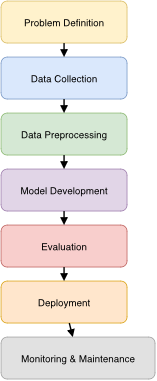

The diagram above was exported from draw.io. Its source (the exported page's mxGraphModel, read from the mxfile embedded in the PNG):
<mxGraphModel dx="630" dy="835" grid="1" gridSize="10" guides="1" tooltips="1" connect="1" arrows="1" fold="1" page="1" pageScale="1" pageWidth="827" pageHeight="1169" math="0" shadow="0">
  <root>
    <mxCell id="0" />
    <mxCell id="1" parent="0" />
    <mxCell id="4jKU_bsm3JOp-kwtPn1X-1" value="Problem Definition" style="rounded=1;fillColor=#FFF2CC;strokeColor=#D6B656;fontSize=14;" parent="1" vertex="1">
      <mxGeometry x="120" y="60" width="180" height="60" as="geometry" />
    </mxCell>
    <mxCell id="4jKU_bsm3JOp-kwtPn1X-2" value="Data Collection" style="rounded=1;fillColor=#DAE8FC;strokeColor=#6C8EBF;fontSize=14;" parent="1" vertex="1">
      <mxGeometry x="120" y="140" width="180" height="60" as="geometry" />
    </mxCell>
    <mxCell id="4jKU_bsm3JOp-kwtPn1X-3" value="Data Preprocessing" style="rounded=1;fillColor=#D5E8D4;strokeColor=#82B366;fontSize=14;" parent="1" vertex="1">
      <mxGeometry x="120" y="220" width="180" height="60" as="geometry" />
    </mxCell>
    <mxCell id="4jKU_bsm3JOp-kwtPn1X-4" value="Model Development" style="rounded=1;fillColor=#E1D5E7;strokeColor=#9673A6;fontSize=14;" parent="1" vertex="1">
      <mxGeometry x="120" y="300" width="180" height="60" as="geometry" />
    </mxCell>
    <mxCell id="4jKU_bsm3JOp-kwtPn1X-5" value="Evaluation" style="rounded=1;fillColor=#F8CECC;strokeColor=#B85450;fontSize=14;" parent="1" vertex="1">
      <mxGeometry x="120" y="380" width="180" height="60" as="geometry" />
    </mxCell>
    <mxCell id="4jKU_bsm3JOp-kwtPn1X-6" value="Deployment" style="rounded=1;fillColor=#FFE6CC;strokeColor=#D79B00;fontSize=14;" parent="1" vertex="1">
      <mxGeometry x="120" y="460" width="180" height="60" as="geometry" />
    </mxCell>
    <mxCell id="4jKU_bsm3JOp-kwtPn1X-7" value="Monitoring &amp; Maintenance" style="rounded=1;fillColor=#E1E1E1;strokeColor=#999999;fontSize=14;" parent="1" vertex="1">
      <mxGeometry x="120" y="540" width="220" height="60" as="geometry" />
    </mxCell>
    <mxCell id="4jKU_bsm3JOp-kwtPn1X-8" style="endArrow=block;strokeWidth=2;" parent="1" source="4jKU_bsm3JOp-kwtPn1X-1" target="4jKU_bsm3JOp-kwtPn1X-2" edge="1">
      <mxGeometry relative="1" as="geometry" />
    </mxCell>
    <mxCell id="4jKU_bsm3JOp-kwtPn1X-9" style="endArrow=block;strokeWidth=2;" parent="1" source="4jKU_bsm3JOp-kwtPn1X-2" target="4jKU_bsm3JOp-kwtPn1X-3" edge="1">
      <mxGeometry relative="1" as="geometry" />
    </mxCell>
    <mxCell id="4jKU_bsm3JOp-kwtPn1X-10" style="endArrow=block;strokeWidth=2;" parent="1" source="4jKU_bsm3JOp-kwtPn1X-3" target="4jKU_bsm3JOp-kwtPn1X-4" edge="1">
      <mxGeometry relative="1" as="geometry" />
    </mxCell>
    <mxCell id="4jKU_bsm3JOp-kwtPn1X-11" style="endArrow=block;strokeWidth=2;" parent="1" source="4jKU_bsm3JOp-kwtPn1X-4" target="4jKU_bsm3JOp-kwtPn1X-5" edge="1">
      <mxGeometry relative="1" as="geometry" />
    </mxCell>
    <mxCell id="4jKU_bsm3JOp-kwtPn1X-12" style="endArrow=block;strokeWidth=2;" parent="1" source="4jKU_bsm3JOp-kwtPn1X-5" target="4jKU_bsm3JOp-kwtPn1X-6" edge="1">
      <mxGeometry relative="1" as="geometry" />
    </mxCell>
    <mxCell id="4jKU_bsm3JOp-kwtPn1X-13" style="endArrow=block;strokeWidth=2;" parent="1" source="4jKU_bsm3JOp-kwtPn1X-6" target="4jKU_bsm3JOp-kwtPn1X-7" edge="1">
      <mxGeometry relative="1" as="geometry" />
    </mxCell>
  </root>
</mxGraphModel>